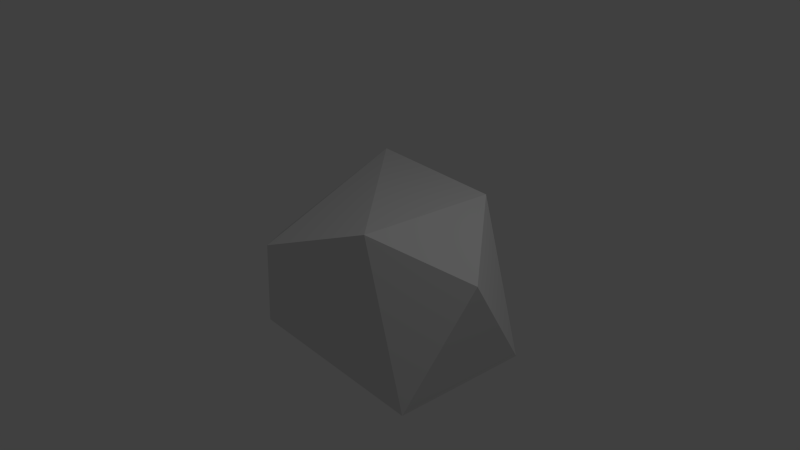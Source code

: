 # Source: main.blend  (saved by Blender 2.75.0; exported with 4.5.12 LTS)
import bpy
from mathutils import Matrix  # noqa: F401  (used for matrix-valued properties, if any)

bpy.ops.wm.read_factory_settings(use_empty=True)
scene = bpy.context.scene
scene.name = 'Scene'

# ---- collections
col_collection_1 = bpy.data.collections.new('Collection 1'); scene.collection.children.link(col_collection_1)

# ---- materials (node trees are filled in below, after node groups)
mat_material = bpy.data.materials.new('Material')
mat_material.alpha_threshold = 0.0
mat_material.use_transparent_shadow = False
mat_material.roughness = 0.5
mat_material.line_color = (0.0, 0.0, 0.0, 1.0)

# ---- material node trees

# ---- world
world_world = bpy.data.worlds.new('World'); scene.world = world_world
world_world.color = (0.05088, 0.05088, 0.05088)
world_world.use_sun_shadow = False
world_world.sun_shadow_jitter_overblur = 0.0
world_world.cycles.sampling_method = 'MANUAL'
world_world.cycles.sample_map_resolution = 256

# ---- cameras
cam_camera = bpy.data.cameras.new('Camera')
cam_camera.clip_end = 100.0
cam_camera.lens = 35.0
cam_camera.sensor_width = 32.0
cam_camera.sensor_height = 18.0
cam_camera.ortho_scale = 7.314
cam_camera.dof.focus_distance = 0.0
cam_camera.dof.aperture_fstop = 128.0

# ---- lights
light_lamp = bpy.data.lights.new('Lamp', 'POINT')
light_lamp.transmission_factor = 0.0
light_lamp.cutoff_distance = 30.0
light_lamp.energy = 100.0
light_lamp.shadow_buffer_clip_start = 1.001
light_lamp.shadow_soft_size = 0.1
light_lamp.shadow_maximum_resolution = 0.006
light_lamp.use_absolute_resolution = True
light_lamp.cycles.use_multiple_importance_sampling = False

# ---- meshes
me_cube = bpy.data.meshes.new('Cube')
me_cube.from_pydata([(1.709, 0.8732, -1.148), (1.709, -1.127, -0.9936), (-1.0, -1.0, -1.0), (-1.0, 1.0, -1.0), (1.0, 1.0, 0.8454), (1.0, -1.0, 1.0), (-0.3111, -1.397, 0.5267), (-1.231, 1.37, 0.7341), (2.06, -0.3136, 0.508), (0.803, -0.0564, -1.647), (-1.732, -0.1986, -0.2367)], [], [(5, 4, 7), (5, 6, 1), (6, 5, 7), (2, 1, 6), (5, 1, 8), (0, 4, 8), (1, 0, 8), (4, 5, 8), (0, 1, 9), (3, 0, 9), (1, 2, 9), (2, 3, 9), (4, 0, 7), (3, 7, 0), (6, 10, 2), (7, 10, 6), (3, 10, 7), (3, 2, 10)])
me_cube.materials.append(mat_material)
me_cube.use_remesh_preserve_volume = False
me_cube.use_remesh_preserve_attributes = False
me_cube.use_mirror_vertex_groups = False
me_cube.update()

# ---- objects
ob_cube = bpy.data.objects.new('Cube', me_cube)
ob_lamp = bpy.data.objects.new('Lamp', light_lamp)
ob_camera = bpy.data.objects.new('Camera', cam_camera)

# ---- transforms, parenting, visibility, modifiers, constraints
ob_cube.location = (0.0, 0.0, 0.0)
ob_cube.lock_rotations_4d = False
ob_cube.empty_display_type = 'ARROWS'
ob_cube.lineart.crease_threshold = 0.0
ob_lamp.location = (4.076, 1.005, 5.904)
ob_lamp.rotation_euler = (0.6503, 0.05522, 1.866)
ob_lamp.lock_rotations_4d = False
ob_lamp.empty_display_type = 'ARROWS'
ob_lamp.color = (0.0, 0.0, 0.0, 0.0)
ob_lamp.lineart.crease_threshold = 0.0
ob_camera.location = (7.481, -6.508, 5.344)
ob_camera.rotation_euler = (1.109, 0.01082, 0.8149)
ob_camera.lock_rotations_4d = False
ob_camera.empty_display_type = 'ARROWS'
ob_camera.color = (0.0, 0.0, 0.0, 0.0)
ob_camera.display_type = 'WIRE'
ob_camera.lineart.crease_threshold = 0.0

# ---- collection membership
col_collection_1.objects.link(ob_cube)
col_collection_1.objects.link(ob_lamp)
col_collection_1.objects.link(ob_camera)

# ---- scene / render settings (as saved in the file)
scene.camera = ob_camera
scene.frame_start = 1; scene.frame_end = 250; scene.frame_set(2)
scene.render.engine = 'BLENDER_EEVEE_NEXT'
scene.render.resolution_percentage = 50
scene.render.dither_intensity = 0.0
scene.cycles.use_denoising = False
scene.cycles.samples = 10
scene.cycles.sampling_pattern = 'TABULATED_SOBOL'
scene.cycles.light_sampling_threshold = 0.0
scene.cycles.use_adaptive_sampling = False
scene.cycles.use_light_tree = False
scene.cycles.blur_glossy = 0.0
scene.cycles.pixel_filter_type = 'GAUSSIAN'
scene.cycles.sample_clamp_indirect = 0.0
scene.view_settings.view_transform = 'Standard'
bpy.context.view_layer.update()
